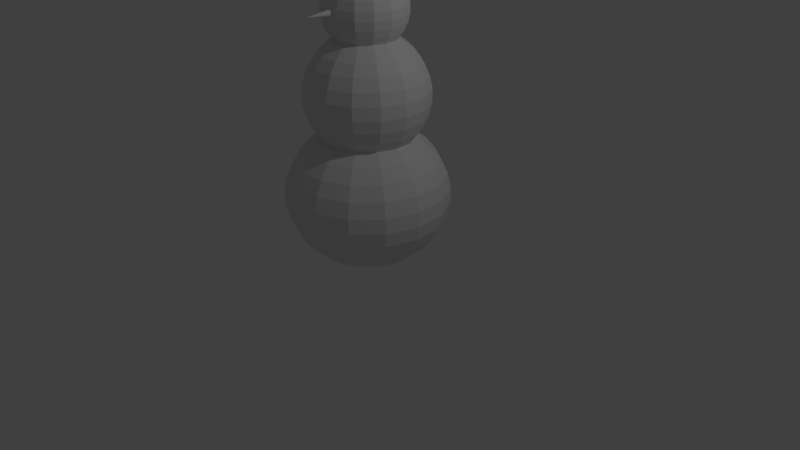 # Source: untitled.blend  (saved by Blender 2.79.0; exported with 4.5.12 LTS)
import bpy
from mathutils import Matrix  # noqa: F401  (used for matrix-valued properties, if any)

bpy.ops.wm.read_factory_settings(use_empty=True)
scene = bpy.context.scene
scene.name = 'Scene'

# ---- collections
col_collection_1 = bpy.data.collections.new('Collection 1'); scene.collection.children.link(col_collection_1)

# ---- world
world_world = bpy.data.worlds.new('World'); scene.world = world_world
world_world.color = (0.05088, 0.05088, 0.05088)
world_world.use_sun_shadow = False
world_world.sun_shadow_jitter_overblur = 0.0
world_world.cycles.sampling_method = 'MANUAL'

# ---- cameras
cam_camera = bpy.data.cameras.new('Camera')
cam_camera.clip_end = 100.0
cam_camera.lens = 35.0
cam_camera.sensor_width = 32.0
cam_camera.sensor_height = 18.0
cam_camera.ortho_scale = 7.314
cam_camera.dof.focus_distance = 0.0
cam_camera.dof.aperture_fstop = 128.0

# ---- lights
light_lamp = bpy.data.lights.new('Lamp', 'POINT')
light_lamp.transmission_factor = 0.0
light_lamp.cutoff_distance = 30.0
light_lamp.energy = 100.0
light_lamp.shadow_buffer_clip_start = 1.001
light_lamp.shadow_soft_size = 0.1
light_lamp.shadow_maximum_resolution = 0.006
light_lamp.use_absolute_resolution = True

# ---- meshes
me_circle_001 = bpy.data.meshes.new('Circle.001')
me_circle_001.from_pydata([(0.0, 1.0, 0.0), (-0.1951, 0.9808, 0.0), (-0.3827, 0.9239, 0.0), (-0.5556, 0.8315, 0.0), (-0.7071, 0.7071, 0.0), (-0.8315, 0.5556, 0.0), (-0.9239, 0.3827, 0.0), (-0.9808, 0.1951, 0.0), (-1.0, 7.55e-08, 0.0), (-0.9808, -0.1951, 0.0), (-0.9239, -0.3827, 0.0), (-0.8315, -0.5556, 0.0), (-0.7071, -0.7071, 0.0), (-0.5556, -0.8315, 0.0), (-0.3827, -0.9239, 0.0), (-0.1951, -0.9808, 0.0), (3.258e-07, -1.0, 0.0), (0.1951, -0.9808, 0.0), (0.3827, -0.9239, 0.0), (0.5556, -0.8315, 0.0), (0.7071, -0.7071, 0.0), (0.8315, -0.5556, 0.0), (0.9239, -0.3827, 0.0), (0.9808, -0.1951, 0.0), (1.0, 9.656e-07, 0.0), (0.9808, 0.1951, 0.0), (0.9239, 0.3827, 0.0), (0.8315, 0.5556, 0.0), (0.7071, 0.7071, 0.0), (0.5556, 0.8315, 0.0), (0.3827, 0.9239, 0.0), (0.1951, 0.9808, 0.0)], [(1, 0), (2, 1), (3, 2), (4, 3), (5, 4), (6, 5), (7, 6), (8, 7), (9, 8), (10, 9), (11, 10), (12, 11), (13, 12), (14, 13), (15, 14), (16, 15), (17, 16), (18, 17), (19, 18), (20, 19), (21, 20), (22, 21), (23, 22), (24, 23), (25, 24), (26, 25), (27, 26), (28, 27), (29, 28), (30, 29), (31, 30), (0, 31)], [])
me_circle_001.use_remesh_preserve_volume = False
me_circle_001.use_remesh_preserve_attributes = False
me_circle_001.use_mirror_vertex_groups = False
me_circle_001.update()
me_circle = bpy.data.meshes.new('Circle')
me_circle.from_pydata([(0.0, 1.0, 0.0), (-0.1951, 0.9808, 0.0), (-0.3827, 0.9239, 0.0), (-0.5556, 0.8315, 0.0), (-0.7071, 0.7071, 0.0), (-0.8315, 0.5556, 0.0), (-0.9239, 0.3827, 0.0), (-0.9808, 0.1951, 0.0), (-1.0, 7.55e-08, 0.0), (-0.9808, -0.1951, 0.0), (-0.9239, -0.3827, 0.0), (-0.8315, -0.5556, 0.0), (-0.7071, -0.7071, 0.0), (-0.5556, -0.8315, 0.0), (-0.3827, -0.9239, 0.0), (-0.1951, -0.9808, 0.0), (3.258e-07, -1.0, 0.0), (0.1951, -0.9808, 0.0), (0.3827, -0.9239, 0.0), (0.5556, -0.8315, 0.0), (0.7071, -0.7071, 0.0), (0.8315, -0.5556, 0.0), (0.9239, -0.3827, 0.0), (0.9808, -0.1951, 0.0), (1.0, 9.656e-07, 0.0), (0.9808, 0.1951, 0.0), (0.9239, 0.3827, 0.0), (0.8315, 0.5556, 0.0), (0.7071, 0.7071, 0.0), (0.5556, 0.8315, 0.0), (0.3827, 0.9239, 0.0), (0.1951, 0.9808, 0.0)], [(1, 0), (2, 1), (3, 2), (4, 3), (5, 4), (6, 5), (7, 6), (8, 7), (9, 8), (10, 9), (11, 10), (12, 11), (13, 12), (14, 13), (15, 14), (16, 15), (17, 16), (18, 17), (19, 18), (20, 19), (21, 20), (22, 21), (23, 22), (24, 23), (25, 24), (26, 25), (27, 26), (28, 27), (29, 28), (30, 29), (31, 30), (0, 31)], [])
me_circle.use_remesh_preserve_volume = False
me_circle.use_remesh_preserve_attributes = False
me_circle.use_mirror_vertex_groups = False
me_circle.update()
me_cone = bpy.data.meshes.new('Cone')
me_cone.from_pydata([(0.0, 1.0, -1.0), (0.0, 0.0, 1.0), (0.1951, 0.9808, -1.0), (0.3827, 0.9239, -1.0), (0.5556, 0.8315, -1.0), (0.7071, 0.7071, -1.0), (0.8315, 0.5556, -1.0), (0.9239, 0.3827, -1.0), (0.9808, 0.1951, -1.0), (1.0, 7.55e-08, -1.0), (0.9808, -0.1951, -1.0), (0.9239, -0.3827, -1.0), (0.8315, -0.5556, -1.0), (0.7071, -0.7071, -1.0), (0.5556, -0.8315, -1.0), (0.3827, -0.9239, -1.0), (0.1951, -0.9808, -1.0), (-3.258e-07, -1.0, -1.0), (-0.1951, -0.9808, -1.0), (-0.3827, -0.9239, -1.0), (-0.5556, -0.8315, -1.0), (-0.7071, -0.7071, -1.0), (-0.8315, -0.5556, -1.0), (-0.9239, -0.3827, -1.0), (-0.9808, -0.1951, -1.0), (-1.0, 9.656e-07, -1.0), (-0.9808, 0.1951, -1.0), (-0.9239, 0.3827, -1.0), (-0.8315, 0.5556, -1.0), (-0.7071, 0.7071, -1.0), (-0.5556, 0.8315, -1.0), (-0.3827, 0.9239, -1.0), (-0.1951, 0.9808, -1.0)], [], [(0, 1, 2), (2, 1, 3), (3, 1, 4), (4, 1, 5), (5, 1, 6), (6, 1, 7), (7, 1, 8), (8, 1, 9), (9, 1, 10), (10, 1, 11), (11, 1, 12), (12, 1, 13), (13, 1, 14), (14, 1, 15), (15, 1, 16), (16, 1, 17), (17, 1, 18), (18, 1, 19), (19, 1, 20), (20, 1, 21), (21, 1, 22), (22, 1, 23), (23, 1, 24), (24, 1, 25), (25, 1, 26), (26, 1, 27), (27, 1, 28), (28, 1, 29), (29, 1, 30), (30, 1, 31), (31, 1, 32), (32, 1, 0), (0, 2, 3, 4, 5, 6, 7, 8, 9, 10, 11, 12, 13, 14, 15, 16, 17, 18, 19, 20, 21, 22, 23, 24, 25, 26, 27, 28, 29, 30, 31, 32)])
me_cone.use_remesh_preserve_volume = False
me_cone.use_remesh_preserve_attributes = False
me_cone.use_mirror_vertex_groups = False
me_cone.update()
me_sphere_004 = bpy.data.meshes.new('Sphere.004')
me_sphere_004.from_pydata([(0.0, 0.2141, 1.007), (0.0, 0.9796, 0.3183), (0.0, 0.4189, -0.941), (0.0, -9.005e-08, -1.03), (0.0871, 0.1956, 1.007), (0.1704, 0.3827, 0.941), (0.2462, 0.5531, 0.8333), (0.3113, 0.6993, 0.6892), (0.3628, 0.8149, 0.515), (0.3984, 0.8949, 0.3183), (0.4166, 0.9358, 0.1077), (0.4166, 0.9358, -0.1077), (0.3984, 0.8949, -0.3183), (0.3628, 0.8149, -0.515), (0.3113, 0.6993, -0.6892), (0.2462, 0.5531, -0.8333), (0.1704, 0.3827, -0.941), (0.0871, 0.1956, -1.007), (0.1591, 0.1433, 1.007), (0.3113, 0.2803, 0.941), (0.4499, 0.4051, 0.8333), (0.5688, 0.5122, 0.6892), (0.6629, 0.5969, 0.515), (0.728, 0.6555, 0.3183), (0.7612, 0.6854, 0.1077), (0.7612, 0.6854, -0.1077), (0.728, 0.6555, -0.3183), (0.6629, 0.5969, -0.515), (0.5688, 0.5122, -0.6892), (0.4499, 0.4051, -0.8333), (0.3113, 0.2803, -0.941), (0.1591, 0.1433, -1.007), (0.2037, 0.06618, 1.007), (0.3984, 0.1295, 0.941), (0.5758, 0.1871, 0.8333), (0.728, 0.2365, 0.6892), (0.8483, 0.2756, 0.515), (0.9316, 0.3027, 0.3183), (0.9742, 0.3165, 0.1077), (0.9742, 0.3165, -0.1077), (0.9316, 0.3027, -0.3183), (0.8483, 0.2756, -0.515), (0.728, 0.2365, -0.6892), (0.5758, 0.1871, -0.8333), (0.3984, 0.1295, -0.941), (0.2037, 0.06618, -1.007), (0.213, -0.02238, 1.007), (0.4166, -0.04379, 0.941), (0.6021, -0.06328, 0.8333), (0.7612, -0.08001, 0.6892), (0.8871, -0.09324, 0.515), (0.9742, -0.1024, 0.3183), (1.019, -0.1071, 0.1077), (1.019, -0.1071, -0.1077), (0.9742, -0.1024, -0.3183), (0.8871, -0.09324, -0.515), (0.7612, -0.08001, -0.6892), (0.6021, -0.06328, -0.8333), (0.4166, -0.04379, -0.941), (0.213, -0.02238, -1.007), (0.1855, -0.1071, 1.007), (0.3628, -0.2095, 0.941), (0.5243, -0.3027, 0.8333), (0.6629, -0.3827, 0.6892), (0.7725, -0.446, 0.515), (0.8483, -0.4898, 0.3183), (0.8871, -0.5122, 0.1077), (0.8871, -0.5122, -0.1077), (0.8483, -0.4898, -0.3183), (0.7725, -0.446, -0.515), (0.6629, -0.3827, -0.6892), (0.5243, -0.3027, -0.8333), (0.3628, -0.2095, -0.941), (0.1855, -0.1071, -1.007), (0.1259, -0.1733, 1.007), (0.2462, -0.3389, 0.941), (0.3559, -0.4898, 0.8333), (0.4499, -0.6193, 0.6892), (0.5243, -0.7216, 0.515), (0.5758, -0.7925, 0.3183), (0.6021, -0.8287, 0.1077), (0.6021, -0.8287, -0.1077), (0.5758, -0.7925, -0.3183), (0.5243, -0.7216, -0.515), (0.4499, -0.6193, -0.6892), (0.3559, -0.4898, -0.8333), (0.2462, -0.3389, -0.941), (0.1259, -0.1733, -1.007), (0.04452, -0.2095, 1.007), (0.0871, -0.4098, 0.941), (0.1259, -0.5922, 0.8333), (0.1591, -0.7487, 0.6892), (0.1855, -0.8725, 0.515), (0.2037, -0.9582, 0.3183), (0.213, -1.002, 0.1077), (0.213, -1.002, -0.1077), (0.2037, -0.9582, -0.3183), (0.1855, -0.8725, -0.515), (0.1591, -0.7487, -0.6892), (0.1259, -0.5922, -0.8333), (0.0871, -0.4098, -0.941), (0.04452, -0.2095, -1.007), (-1.872e-08, -1.781e-07, 1.03), (-0.04452, -0.2095, 1.007), (-0.0871, -0.4098, 0.941), (-0.1259, -0.5922, 0.8333), (-0.1591, -0.7487, 0.6892), (-0.1855, -0.8725, 0.515), (-0.2037, -0.9582, 0.3183), (-0.213, -1.002, 0.1077), (-0.213, -1.002, -0.1077), (-0.2037, -0.9582, -0.3183), (-0.1855, -0.8725, -0.515), (-0.1591, -0.7487, -0.6892), (-0.1259, -0.5922, -0.8333), (-0.0871, -0.4098, -0.941), (-0.04452, -0.2095, -1.007), (-0.1259, -0.1733, 1.007), (-0.2462, -0.3389, 0.941), (-0.3559, -0.4898, 0.8333), (-0.4499, -0.6193, 0.6892), (-0.5243, -0.7216, 0.515), (-0.5758, -0.7925, 0.3183), (-0.6021, -0.8287, 0.1077), (-0.6021, -0.8287, -0.1077), (-0.5758, -0.7925, -0.3183), (-0.5243, -0.7216, -0.515), (-0.4499, -0.6193, -0.6892), (-0.3559, -0.4898, -0.8333), (-0.2462, -0.3389, -0.941), (-0.1259, -0.1733, -1.007), (-0.1855, -0.1071, 1.007), (-0.3628, -0.2095, 0.941), (-0.5243, -0.3027, 0.8333), (-0.6629, -0.3827, 0.6892), (-0.7725, -0.446, 0.515), (-0.8483, -0.4898, 0.3183), (-0.8871, -0.5122, 0.1077), (-0.8871, -0.5122, -0.1077), (-0.8483, -0.4898, -0.3183), (-0.7725, -0.446, -0.515), (-0.6629, -0.3827, -0.6892), (-0.5243, -0.3027, -0.8333), (-0.3628, -0.2095, -0.941), (-0.1855, -0.1071, -1.007), (-0.213, -0.02238, 1.007), (-0.4166, -0.04379, 0.941), (-0.6021, -0.06328, 0.8333), (-0.7612, -0.08001, 0.6892), (-0.8871, -0.09324, 0.515), (-0.9742, -0.1024, 0.3183), (-1.019, -0.1071, 0.1077), (-1.019, -0.1071, -0.1077), (-0.9742, -0.1024, -0.3183), (-0.8871, -0.09324, -0.515), (-0.7612, -0.08001, -0.6892), (-0.6021, -0.06328, -0.8333), (-0.4166, -0.04379, -0.941), (-0.213, -0.02238, -1.007), (-0.2037, 0.06618, 1.007), (-0.3984, 0.1295, 0.941), (-0.5758, 0.1871, 0.8333), (-0.728, 0.2365, 0.6892), (-0.8483, 0.2756, 0.515), (-0.9316, 0.3027, 0.3183), (-0.9742, 0.3165, 0.1077), (-0.9742, 0.3165, -0.1077), (-0.9316, 0.3027, -0.3183), (-0.8483, 0.2756, -0.515), (-0.728, 0.2365, -0.6892), (-0.5758, 0.1871, -0.8333), (-0.3984, 0.1295, -0.941), (-0.2037, 0.06618, -1.007), (-0.1591, 0.1433, 1.007), (-0.3113, 0.2803, 0.941), (-0.4499, 0.4051, 0.8333), (-0.5688, 0.5122, 0.6892), (-0.6629, 0.5969, 0.515), (-0.728, 0.6555, 0.3183), (-0.7612, 0.6854, 0.1077), (-0.7612, 0.6854, -0.1077), (-0.728, 0.6555, -0.3183), (-0.6629, 0.5969, -0.515), (-0.5688, 0.5122, -0.6892), (-0.4499, 0.4051, -0.8333), (-0.3113, 0.2803, -0.941), (-0.1591, 0.1433, -1.007), (-0.0871, 0.1956, 1.007), (-0.1704, 0.3827, 0.941), (-0.2462, 0.5531, 0.8333), (-0.3113, 0.6993, 0.6892), (-0.3628, 0.8149, 0.515), (-0.3984, 0.8949, 0.3183), (-0.4166, 0.9358, 0.1077), (-0.4166, 0.9358, -0.1077), (-0.3984, 0.8949, -0.3183), (-0.3628, 0.8149, -0.515), (-0.3113, 0.6993, -0.6892), (-0.2462, 0.5531, -0.8333), (-0.1704, 0.3827, -0.941), (-0.0871, 0.1956, -1.007), (3.662e-08, 0.4189, 0.941), (1.558e-07, 0.6054, 0.8333), (1.26e-07, 0.7654, 0.6892), (-2.298e-08, 0.892, 0.515), (1.558e-07, 1.024, 0.1077), (1.558e-07, 1.024, -0.1077), (9.623e-08, 0.9796, -0.3183), (6.643e-08, 0.892, -0.515), (1.26e-07, 0.7654, -0.6892), (-8.079e-09, 0.6054, -0.8333), (5.153e-08, 0.2141, -1.007)], [], [(2, 210, 15, 16), (1, 204, 8, 9), (211, 2, 16, 17), (205, 1, 9, 10), (3, 211, 17), (206, 205, 10, 11), (0, 102, 4), (207, 206, 11, 12), (201, 0, 4, 5), (208, 207, 12, 13), (202, 201, 5, 6), (209, 208, 13, 14), (203, 202, 6, 7), (210, 209, 14, 15), (204, 203, 7, 8), (16, 15, 29, 30), (9, 8, 22, 23), (17, 16, 30, 31), (10, 9, 23, 24), (3, 17, 31), (11, 10, 24, 25), (4, 102, 18), (12, 11, 25, 26), (5, 4, 18, 19), (13, 12, 26, 27), (6, 5, 19, 20), (14, 13, 27, 28), (7, 6, 20, 21), (15, 14, 28, 29), (8, 7, 21, 22), (21, 20, 34, 35), (29, 28, 42, 43), (22, 21, 35, 36), (30, 29, 43, 44), (23, 22, 36, 37), (31, 30, 44, 45), (24, 23, 37, 38), (3, 31, 45), (25, 24, 38, 39), (18, 102, 32), (26, 25, 39, 40), (19, 18, 32, 33), (27, 26, 40, 41), (20, 19, 33, 34), (28, 27, 41, 42), (41, 40, 54, 55), (34, 33, 47, 48), (42, 41, 55, 56), (35, 34, 48, 49), (43, 42, 56, 57), (36, 35, 49, 50), (44, 43, 57, 58), (37, 36, 50, 51), (45, 44, 58, 59), (38, 37, 51, 52), (3, 45, 59), (39, 38, 52, 53), (32, 102, 46), (40, 39, 53, 54), (33, 32, 46, 47), (54, 53, 67, 68), (47, 46, 60, 61), (55, 54, 68, 69), (48, 47, 61, 62), (56, 55, 69, 70), (49, 48, 62, 63), (57, 56, 70, 71), (50, 49, 63, 64), (58, 57, 71, 72), (51, 50, 64, 65), (59, 58, 72, 73), (52, 51, 65, 66), (3, 59, 73), (53, 52, 66, 67), (46, 102, 60), (3, 73, 87), (67, 66, 80, 81), (60, 102, 74), (68, 67, 81, 82), (61, 60, 74, 75), (69, 68, 82, 83), (62, 61, 75, 76), (70, 69, 83, 84), (63, 62, 76, 77), (71, 70, 84, 85), (64, 63, 77, 78), (72, 71, 85, 86), (65, 64, 78, 79), (73, 72, 86, 87), (66, 65, 79, 80), (79, 78, 92, 93), (87, 86, 100, 101), (80, 79, 93, 94), (3, 87, 101), (81, 80, 94, 95), (74, 102, 88), (82, 81, 95, 96), (75, 74, 88, 89), (83, 82, 96, 97), (76, 75, 89, 90), (84, 83, 97, 98), (77, 76, 90, 91), (85, 84, 98, 99), (78, 77, 91, 92), (86, 85, 99, 100), (99, 98, 113, 114), (92, 91, 106, 107), (100, 99, 114, 115), (93, 92, 107, 108), (101, 100, 115, 116), (94, 93, 108, 109), (3, 101, 116), (95, 94, 109, 110), (88, 102, 103), (96, 95, 110, 111), (89, 88, 103, 104), (97, 96, 111, 112), (90, 89, 104, 105), (98, 97, 112, 113), (91, 90, 105, 106), (105, 104, 118, 119), (113, 112, 126, 127), (106, 105, 119, 120), (114, 113, 127, 128), (107, 106, 120, 121), (115, 114, 128, 129), (108, 107, 121, 122), (116, 115, 129, 130), (109, 108, 122, 123), (3, 116, 130), (110, 109, 123, 124), (103, 102, 117), (111, 110, 124, 125), (104, 103, 117, 118), (112, 111, 125, 126), (125, 124, 138, 139), (118, 117, 131, 132), (126, 125, 139, 140), (119, 118, 132, 133), (127, 126, 140, 141), (120, 119, 133, 134), (128, 127, 141, 142), (121, 120, 134, 135), (129, 128, 142, 143), (122, 121, 135, 136), (130, 129, 143, 144), (123, 122, 136, 137), (3, 130, 144), (124, 123, 137, 138), (117, 102, 131), (3, 144, 158), (138, 137, 151, 152), (131, 102, 145), (139, 138, 152, 153), (132, 131, 145, 146), (140, 139, 153, 154), (133, 132, 146, 147), (141, 140, 154, 155), (134, 133, 147, 148), (142, 141, 155, 156), (135, 134, 148, 149), (143, 142, 156, 157), (136, 135, 149, 150), (144, 143, 157, 158), (137, 136, 150, 151), (158, 157, 171, 172), (151, 150, 164, 165), (3, 158, 172), (152, 151, 165, 166), (145, 102, 159), (153, 152, 166, 167), (146, 145, 159, 160), (154, 153, 167, 168), (147, 146, 160, 161), (155, 154, 168, 169), (148, 147, 161, 162), (156, 155, 169, 170), (149, 148, 162, 163), (157, 156, 170, 171), (150, 149, 163, 164), (163, 162, 176, 177), (171, 170, 184, 185), (164, 163, 177, 178), (172, 171, 185, 186), (165, 164, 178, 179), (3, 172, 186), (166, 165, 179, 180), (159, 102, 173), (167, 166, 180, 181), (160, 159, 173, 174), (168, 167, 181, 182), (161, 160, 174, 175), (169, 168, 182, 183), (162, 161, 175, 176), (170, 169, 183, 184), (183, 182, 196, 197), (176, 175, 189, 190), (184, 183, 197, 198), (177, 176, 190, 191), (185, 184, 198, 199), (178, 177, 191, 192), (186, 185, 199, 200), (179, 178, 192, 193), (3, 186, 200), (180, 179, 193, 194), (173, 102, 187), (181, 180, 194, 195), (174, 173, 187, 188), (182, 181, 195, 196), (175, 174, 188, 189), (188, 187, 0, 201), (196, 195, 207, 208), (189, 188, 201, 202), (197, 196, 208, 209), (190, 189, 202, 203), (198, 197, 209, 210), (191, 190, 203, 204), (199, 198, 210, 2), (192, 191, 204, 1), (200, 199, 2, 211), (193, 192, 1, 205), (3, 200, 211), (194, 193, 205, 206), (187, 102, 0), (195, 194, 206, 207)])
me_sphere_004.use_remesh_preserve_volume = False
me_sphere_004.use_remesh_preserve_attributes = False
me_sphere_004.use_mirror_vertex_groups = False
me_sphere_004.update()
me_sphere_002 = bpy.data.meshes.new('Sphere.002')
me_sphere_002.from_pydata([(0.0, 0.2141, 1.007), (0.0, 0.9796, 0.3183), (0.0, 0.4189, -0.941), (0.0, -9.005e-08, -1.03), (0.0871, 0.1956, 1.007), (0.1704, 0.3827, 0.941), (0.2462, 0.5531, 0.8333), (0.3113, 0.6993, 0.6892), (0.3628, 0.8149, 0.515), (0.3984, 0.8949, 0.3183), (0.4166, 0.9358, 0.1077), (0.4166, 0.9358, -0.1077), (0.3984, 0.8949, -0.3183), (0.3628, 0.8149, -0.515), (0.3113, 0.6993, -0.6892), (0.2462, 0.5531, -0.8333), (0.1704, 0.3827, -0.941), (0.0871, 0.1956, -1.007), (0.1591, 0.1433, 1.007), (0.3113, 0.2803, 0.941), (0.4499, 0.4051, 0.8333), (0.5688, 0.5122, 0.6892), (0.6629, 0.5969, 0.515), (0.728, 0.6555, 0.3183), (0.7612, 0.6854, 0.1077), (0.7612, 0.6854, -0.1077), (0.728, 0.6555, -0.3183), (0.6629, 0.5969, -0.515), (0.5688, 0.5122, -0.6892), (0.4499, 0.4051, -0.8333), (0.3113, 0.2803, -0.941), (0.1591, 0.1433, -1.007), (0.2037, 0.06618, 1.007), (0.3984, 0.1295, 0.941), (0.5758, 0.1871, 0.8333), (0.728, 0.2365, 0.6892), (0.8483, 0.2756, 0.515), (0.9316, 0.3027, 0.3183), (0.9742, 0.3165, 0.1077), (0.9742, 0.3165, -0.1077), (0.9316, 0.3027, -0.3183), (0.8483, 0.2756, -0.515), (0.728, 0.2365, -0.6892), (0.5758, 0.1871, -0.8333), (0.3984, 0.1295, -0.941), (0.2037, 0.06618, -1.007), (0.213, -0.02238, 1.007), (0.4166, -0.04379, 0.941), (0.6021, -0.06328, 0.8333), (0.7612, -0.08001, 0.6892), (0.8871, -0.09324, 0.515), (0.9742, -0.1024, 0.3183), (1.019, -0.1071, 0.1077), (1.019, -0.1071, -0.1077), (0.9742, -0.1024, -0.3183), (0.8871, -0.09324, -0.515), (0.7612, -0.08001, -0.6892), (0.6021, -0.06328, -0.8333), (0.4166, -0.04379, -0.941), (0.213, -0.02238, -1.007), (0.1855, -0.1071, 1.007), (0.3628, -0.2095, 0.941), (0.5243, -0.3027, 0.8333), (0.6629, -0.3827, 0.6892), (0.7725, -0.446, 0.515), (0.8483, -0.4898, 0.3183), (0.8871, -0.5122, 0.1077), (0.8871, -0.5122, -0.1077), (0.8483, -0.4898, -0.3183), (0.7725, -0.446, -0.515), (0.6629, -0.3827, -0.6892), (0.5243, -0.3027, -0.8333), (0.3628, -0.2095, -0.941), (0.1855, -0.1071, -1.007), (0.1259, -0.1733, 1.007), (0.2462, -0.3389, 0.941), (0.3559, -0.4898, 0.8333), (0.4499, -0.6193, 0.6892), (0.5243, -0.7216, 0.515), (0.5758, -0.7925, 0.3183), (0.6021, -0.8287, 0.1077), (0.6021, -0.8287, -0.1077), (0.5758, -0.7925, -0.3183), (0.5243, -0.7216, -0.515), (0.4499, -0.6193, -0.6892), (0.3559, -0.4898, -0.8333), (0.2462, -0.3389, -0.941), (0.1259, -0.1733, -1.007), (0.04452, -0.2095, 1.007), (0.0871, -0.4098, 0.941), (0.1259, -0.5922, 0.8333), (0.1591, -0.7487, 0.6892), (0.1855, -0.8725, 0.515), (0.2037, -0.9582, 0.3183), (0.213, -1.002, 0.1077), (0.213, -1.002, -0.1077), (0.2037, -0.9582, -0.3183), (0.1855, -0.8725, -0.515), (0.1591, -0.7487, -0.6892), (0.1259, -0.5922, -0.8333), (0.0871, -0.4098, -0.941), (0.04452, -0.2095, -1.007), (-1.872e-08, -1.781e-07, 1.03), (-0.04452, -0.2095, 1.007), (-0.0871, -0.4098, 0.941), (-0.1259, -0.5922, 0.8333), (-0.1591, -0.7487, 0.6892), (-0.1855, -0.8725, 0.515), (-0.2037, -0.9582, 0.3183), (-0.213, -1.002, 0.1077), (-0.213, -1.002, -0.1077), (-0.2037, -0.9582, -0.3183), (-0.1855, -0.8725, -0.515), (-0.1591, -0.7487, -0.6892), (-0.1259, -0.5922, -0.8333), (-0.0871, -0.4098, -0.941), (-0.04452, -0.2095, -1.007), (-0.1259, -0.1733, 1.007), (-0.2462, -0.3389, 0.941), (-0.3559, -0.4898, 0.8333), (-0.4499, -0.6193, 0.6892), (-0.5243, -0.7216, 0.515), (-0.5758, -0.7925, 0.3183), (-0.6021, -0.8287, 0.1077), (-0.6021, -0.8287, -0.1077), (-0.5758, -0.7925, -0.3183), (-0.5243, -0.7216, -0.515), (-0.4499, -0.6193, -0.6892), (-0.3559, -0.4898, -0.8333), (-0.2462, -0.3389, -0.941), (-0.1259, -0.1733, -1.007), (-0.1855, -0.1071, 1.007), (-0.3628, -0.2095, 0.941), (-0.5243, -0.3027, 0.8333), (-0.6629, -0.3827, 0.6892), (-0.7725, -0.446, 0.515), (-0.8483, -0.4898, 0.3183), (-0.8871, -0.5122, 0.1077), (-0.8871, -0.5122, -0.1077), (-0.8483, -0.4898, -0.3183), (-0.7725, -0.446, -0.515), (-0.6629, -0.3827, -0.6892), (-0.5243, -0.3027, -0.8333), (-0.3628, -0.2095, -0.941), (-0.1855, -0.1071, -1.007), (-0.213, -0.02238, 1.007), (-0.4166, -0.04379, 0.941), (-0.6021, -0.06328, 0.8333), (-0.7612, -0.08001, 0.6892), (-0.8871, -0.09324, 0.515), (-0.9742, -0.1024, 0.3183), (-1.019, -0.1071, 0.1077), (-1.019, -0.1071, -0.1077), (-0.9742, -0.1024, -0.3183), (-0.8871, -0.09324, -0.515), (-0.7612, -0.08001, -0.6892), (-0.6021, -0.06328, -0.8333), (-0.4166, -0.04379, -0.941), (-0.213, -0.02238, -1.007), (-0.2037, 0.06618, 1.007), (-0.3984, 0.1295, 0.941), (-0.5758, 0.1871, 0.8333), (-0.728, 0.2365, 0.6892), (-0.8483, 0.2756, 0.515), (-0.9316, 0.3027, 0.3183), (-0.9742, 0.3165, 0.1077), (-0.9742, 0.3165, -0.1077), (-0.9316, 0.3027, -0.3183), (-0.8483, 0.2756, -0.515), (-0.728, 0.2365, -0.6892), (-0.5758, 0.1871, -0.8333), (-0.3984, 0.1295, -0.941), (-0.2037, 0.06618, -1.007), (-0.1591, 0.1433, 1.007), (-0.3113, 0.2803, 0.941), (-0.4499, 0.4051, 0.8333), (-0.5688, 0.5122, 0.6892), (-0.6629, 0.5969, 0.515), (-0.728, 0.6555, 0.3183), (-0.7612, 0.6854, 0.1077), (-0.7612, 0.6854, -0.1077), (-0.728, 0.6555, -0.3183), (-0.6629, 0.5969, -0.515), (-0.5688, 0.5122, -0.6892), (-0.4499, 0.4051, -0.8333), (-0.3113, 0.2803, -0.941), (-0.1591, 0.1433, -1.007), (-0.0871, 0.1956, 1.007), (-0.1704, 0.3827, 0.941), (-0.2462, 0.5531, 0.8333), (-0.3113, 0.6993, 0.6892), (-0.3628, 0.8149, 0.515), (-0.3984, 0.8949, 0.3183), (-0.4166, 0.9358, 0.1077), (-0.4166, 0.9358, -0.1077), (-0.3984, 0.8949, -0.3183), (-0.3628, 0.8149, -0.515), (-0.3113, 0.6993, -0.6892), (-0.2462, 0.5531, -0.8333), (-0.1704, 0.3827, -0.941), (-0.0871, 0.1956, -1.007), (3.662e-08, 0.4189, 0.941), (1.558e-07, 0.6054, 0.8333), (1.26e-07, 0.7654, 0.6892), (-2.298e-08, 0.892, 0.515), (1.558e-07, 1.024, 0.1077), (1.558e-07, 1.024, -0.1077), (9.623e-08, 0.9796, -0.3183), (6.643e-08, 0.892, -0.515), (1.26e-07, 0.7654, -0.6892), (-8.079e-09, 0.6054, -0.8333), (5.153e-08, 0.2141, -1.007)], [], [(2, 210, 15, 16), (1, 204, 8, 9), (211, 2, 16, 17), (205, 1, 9, 10), (3, 211, 17), (206, 205, 10, 11), (0, 102, 4), (207, 206, 11, 12), (201, 0, 4, 5), (208, 207, 12, 13), (202, 201, 5, 6), (209, 208, 13, 14), (203, 202, 6, 7), (210, 209, 14, 15), (204, 203, 7, 8), (16, 15, 29, 30), (9, 8, 22, 23), (17, 16, 30, 31), (10, 9, 23, 24), (3, 17, 31), (11, 10, 24, 25), (4, 102, 18), (12, 11, 25, 26), (5, 4, 18, 19), (13, 12, 26, 27), (6, 5, 19, 20), (14, 13, 27, 28), (7, 6, 20, 21), (15, 14, 28, 29), (8, 7, 21, 22), (21, 20, 34, 35), (29, 28, 42, 43), (22, 21, 35, 36), (30, 29, 43, 44), (23, 22, 36, 37), (31, 30, 44, 45), (24, 23, 37, 38), (3, 31, 45), (25, 24, 38, 39), (18, 102, 32), (26, 25, 39, 40), (19, 18, 32, 33), (27, 26, 40, 41), (20, 19, 33, 34), (28, 27, 41, 42), (41, 40, 54, 55), (34, 33, 47, 48), (42, 41, 55, 56), (35, 34, 48, 49), (43, 42, 56, 57), (36, 35, 49, 50), (44, 43, 57, 58), (37, 36, 50, 51), (45, 44, 58, 59), (38, 37, 51, 52), (3, 45, 59), (39, 38, 52, 53), (32, 102, 46), (40, 39, 53, 54), (33, 32, 46, 47), (54, 53, 67, 68), (47, 46, 60, 61), (55, 54, 68, 69), (48, 47, 61, 62), (56, 55, 69, 70), (49, 48, 62, 63), (57, 56, 70, 71), (50, 49, 63, 64), (58, 57, 71, 72), (51, 50, 64, 65), (59, 58, 72, 73), (52, 51, 65, 66), (3, 59, 73), (53, 52, 66, 67), (46, 102, 60), (3, 73, 87), (67, 66, 80, 81), (60, 102, 74), (68, 67, 81, 82), (61, 60, 74, 75), (69, 68, 82, 83), (62, 61, 75, 76), (70, 69, 83, 84), (63, 62, 76, 77), (71, 70, 84, 85), (64, 63, 77, 78), (72, 71, 85, 86), (65, 64, 78, 79), (73, 72, 86, 87), (66, 65, 79, 80), (79, 78, 92, 93), (87, 86, 100, 101), (80, 79, 93, 94), (3, 87, 101), (81, 80, 94, 95), (74, 102, 88), (82, 81, 95, 96), (75, 74, 88, 89), (83, 82, 96, 97), (76, 75, 89, 90), (84, 83, 97, 98), (77, 76, 90, 91), (85, 84, 98, 99), (78, 77, 91, 92), (86, 85, 99, 100), (99, 98, 113, 114), (92, 91, 106, 107), (100, 99, 114, 115), (93, 92, 107, 108), (101, 100, 115, 116), (94, 93, 108, 109), (3, 101, 116), (95, 94, 109, 110), (88, 102, 103), (96, 95, 110, 111), (89, 88, 103, 104), (97, 96, 111, 112), (90, 89, 104, 105), (98, 97, 112, 113), (91, 90, 105, 106), (105, 104, 118, 119), (113, 112, 126, 127), (106, 105, 119, 120), (114, 113, 127, 128), (107, 106, 120, 121), (115, 114, 128, 129), (108, 107, 121, 122), (116, 115, 129, 130), (109, 108, 122, 123), (3, 116, 130), (110, 109, 123, 124), (103, 102, 117), (111, 110, 124, 125), (104, 103, 117, 118), (112, 111, 125, 126), (125, 124, 138, 139), (118, 117, 131, 132), (126, 125, 139, 140), (119, 118, 132, 133), (127, 126, 140, 141), (120, 119, 133, 134), (128, 127, 141, 142), (121, 120, 134, 135), (129, 128, 142, 143), (122, 121, 135, 136), (130, 129, 143, 144), (123, 122, 136, 137), (3, 130, 144), (124, 123, 137, 138), (117, 102, 131), (3, 144, 158), (138, 137, 151, 152), (131, 102, 145), (139, 138, 152, 153), (132, 131, 145, 146), (140, 139, 153, 154), (133, 132, 146, 147), (141, 140, 154, 155), (134, 133, 147, 148), (142, 141, 155, 156), (135, 134, 148, 149), (143, 142, 156, 157), (136, 135, 149, 150), (144, 143, 157, 158), (137, 136, 150, 151), (158, 157, 171, 172), (151, 150, 164, 165), (3, 158, 172), (152, 151, 165, 166), (145, 102, 159), (153, 152, 166, 167), (146, 145, 159, 160), (154, 153, 167, 168), (147, 146, 160, 161), (155, 154, 168, 169), (148, 147, 161, 162), (156, 155, 169, 170), (149, 148, 162, 163), (157, 156, 170, 171), (150, 149, 163, 164), (163, 162, 176, 177), (171, 170, 184, 185), (164, 163, 177, 178), (172, 171, 185, 186), (165, 164, 178, 179), (3, 172, 186), (166, 165, 179, 180), (159, 102, 173), (167, 166, 180, 181), (160, 159, 173, 174), (168, 167, 181, 182), (161, 160, 174, 175), (169, 168, 182, 183), (162, 161, 175, 176), (170, 169, 183, 184), (183, 182, 196, 197), (176, 175, 189, 190), (184, 183, 197, 198), (177, 176, 190, 191), (185, 184, 198, 199), (178, 177, 191, 192), (186, 185, 199, 200), (179, 178, 192, 193), (3, 186, 200), (180, 179, 193, 194), (173, 102, 187), (181, 180, 194, 195), (174, 173, 187, 188), (182, 181, 195, 196), (175, 174, 188, 189), (188, 187, 0, 201), (196, 195, 207, 208), (189, 188, 201, 202), (197, 196, 208, 209), (190, 189, 202, 203), (198, 197, 209, 210), (191, 190, 203, 204), (199, 198, 210, 2), (192, 191, 204, 1), (200, 199, 2, 211), (193, 192, 1, 205), (3, 200, 211), (194, 193, 205, 206), (187, 102, 0), (195, 194, 206, 207)])
me_sphere_002.use_remesh_preserve_volume = False
me_sphere_002.use_remesh_preserve_attributes = False
me_sphere_002.use_mirror_vertex_groups = False
me_sphere_002.update()
me_sphere = bpy.data.meshes.new('Sphere')
me_sphere.from_pydata([(0.0, 0.2141, 1.007), (0.0, 0.9796, 0.3183), (0.0, 0.4189, -0.941), (0.0, -9.005e-08, -1.03), (0.0871, 0.1956, 1.007), (0.1704, 0.3827, 0.941), (0.2462, 0.5531, 0.8333), (0.3113, 0.6993, 0.6892), (0.3628, 0.8149, 0.515), (0.3984, 0.8949, 0.3183), (0.4166, 0.9358, 0.1077), (0.4166, 0.9358, -0.1077), (0.3984, 0.8949, -0.3183), (0.3628, 0.8149, -0.515), (0.3113, 0.6993, -0.6892), (0.2462, 0.5531, -0.8333), (0.1704, 0.3827, -0.941), (0.0871, 0.1956, -1.007), (0.1591, 0.1433, 1.007), (0.3113, 0.2803, 0.941), (0.4499, 0.4051, 0.8333), (0.5688, 0.5122, 0.6892), (0.6629, 0.5969, 0.515), (0.728, 0.6555, 0.3183), (0.7612, 0.6854, 0.1077), (0.7612, 0.6854, -0.1077), (0.728, 0.6555, -0.3183), (0.6629, 0.5969, -0.515), (0.5688, 0.5122, -0.6892), (0.4499, 0.4051, -0.8333), (0.3113, 0.2803, -0.941), (0.1591, 0.1433, -1.007), (0.2037, 0.06618, 1.007), (0.3984, 0.1295, 0.941), (0.5758, 0.1871, 0.8333), (0.728, 0.2365, 0.6892), (0.8483, 0.2756, 0.515), (0.9316, 0.3027, 0.3183), (0.9742, 0.3165, 0.1077), (0.9742, 0.3165, -0.1077), (0.9316, 0.3027, -0.3183), (0.8483, 0.2756, -0.515), (0.728, 0.2365, -0.6892), (0.5758, 0.1871, -0.8333), (0.3984, 0.1295, -0.941), (0.2037, 0.06618, -1.007), (0.213, -0.02238, 1.007), (0.4166, -0.04379, 0.941), (0.6021, -0.06328, 0.8333), (0.7612, -0.08001, 0.6892), (0.8871, -0.09324, 0.515), (0.9742, -0.1024, 0.3183), (1.019, -0.1071, 0.1077), (1.019, -0.1071, -0.1077), (0.9742, -0.1024, -0.3183), (0.8871, -0.09324, -0.515), (0.7612, -0.08001, -0.6892), (0.6021, -0.06328, -0.8333), (0.4166, -0.04379, -0.941), (0.213, -0.02238, -1.007), (0.1855, -0.1071, 1.007), (0.3628, -0.2095, 0.941), (0.5243, -0.3027, 0.8333), (0.6629, -0.3827, 0.6892), (0.7725, -0.446, 0.515), (0.8483, -0.4898, 0.3183), (0.8871, -0.5122, 0.1077), (0.8871, -0.5122, -0.1077), (0.8483, -0.4898, -0.3183), (0.7725, -0.446, -0.515), (0.6629, -0.3827, -0.6892), (0.5243, -0.3027, -0.8333), (0.3628, -0.2095, -0.941), (0.1855, -0.1071, -1.007), (0.1259, -0.1733, 1.007), (0.2462, -0.3389, 0.941), (0.3559, -0.4898, 0.8333), (0.4499, -0.6193, 0.6892), (0.5243, -0.7216, 0.515), (0.5758, -0.7925, 0.3183), (0.6021, -0.8287, 0.1077), (0.6021, -0.8287, -0.1077), (0.5758, -0.7925, -0.3183), (0.5243, -0.7216, -0.515), (0.4499, -0.6193, -0.6892), (0.3559, -0.4898, -0.8333), (0.2462, -0.3389, -0.941), (0.1259, -0.1733, -1.007), (0.04452, -0.2095, 1.007), (0.0871, -0.4098, 0.941), (0.1259, -0.5922, 0.8333), (0.1591, -0.7487, 0.6892), (0.1855, -0.8725, 0.515), (0.2037, -0.9582, 0.3183), (0.213, -1.002, 0.1077), (0.213, -1.002, -0.1077), (0.2037, -0.9582, -0.3183), (0.1855, -0.8725, -0.515), (0.1591, -0.7487, -0.6892), (0.1259, -0.5922, -0.8333), (0.0871, -0.4098, -0.941), (0.04452, -0.2095, -1.007), (-1.872e-08, -1.781e-07, 1.03), (-0.04452, -0.2095, 1.007), (-0.0871, -0.4098, 0.941), (-0.1259, -0.5922, 0.8333), (-0.1591, -0.7487, 0.6892), (-0.1855, -0.8725, 0.515), (-0.2037, -0.9582, 0.3183), (-0.213, -1.002, 0.1077), (-0.213, -1.002, -0.1077), (-0.2037, -0.9582, -0.3183), (-0.1855, -0.8725, -0.515), (-0.1591, -0.7487, -0.6892), (-0.1259, -0.5922, -0.8333), (-0.0871, -0.4098, -0.941), (-0.04452, -0.2095, -1.007), (-0.1259, -0.1733, 1.007), (-0.2462, -0.3389, 0.941), (-0.3559, -0.4898, 0.8333), (-0.4499, -0.6193, 0.6892), (-0.5243, -0.7216, 0.515), (-0.5758, -0.7925, 0.3183), (-0.6021, -0.8287, 0.1077), (-0.6021, -0.8287, -0.1077), (-0.5758, -0.7925, -0.3183), (-0.5243, -0.7216, -0.515), (-0.4499, -0.6193, -0.6892), (-0.3559, -0.4898, -0.8333), (-0.2462, -0.3389, -0.941), (-0.1259, -0.1733, -1.007), (-0.1855, -0.1071, 1.007), (-0.3628, -0.2095, 0.941), (-0.5243, -0.3027, 0.8333), (-0.6629, -0.3827, 0.6892), (-0.7725, -0.446, 0.515), (-0.8483, -0.4898, 0.3183), (-0.8871, -0.5122, 0.1077), (-0.8871, -0.5122, -0.1077), (-0.8483, -0.4898, -0.3183), (-0.7725, -0.446, -0.515), (-0.6629, -0.3827, -0.6892), (-0.5243, -0.3027, -0.8333), (-0.3628, -0.2095, -0.941), (-0.1855, -0.1071, -1.007), (-0.213, -0.02238, 1.007), (-0.4166, -0.04379, 0.941), (-0.6021, -0.06328, 0.8333), (-0.7612, -0.08001, 0.6892), (-0.8871, -0.09324, 0.515), (-0.9742, -0.1024, 0.3183), (-1.019, -0.1071, 0.1077), (-1.019, -0.1071, -0.1077), (-0.9742, -0.1024, -0.3183), (-0.8871, -0.09324, -0.515), (-0.7612, -0.08001, -0.6892), (-0.6021, -0.06328, -0.8333), (-0.4166, -0.04379, -0.941), (-0.213, -0.02238, -1.007), (-0.2037, 0.06618, 1.007), (-0.3984, 0.1295, 0.941), (-0.5758, 0.1871, 0.8333), (-0.728, 0.2365, 0.6892), (-0.8483, 0.2756, 0.515), (-0.9316, 0.3027, 0.3183), (-0.9742, 0.3165, 0.1077), (-0.9742, 0.3165, -0.1077), (-0.9316, 0.3027, -0.3183), (-0.8483, 0.2756, -0.515), (-0.728, 0.2365, -0.6892), (-0.5758, 0.1871, -0.8333), (-0.3984, 0.1295, -0.941), (-0.2037, 0.06618, -1.007), (-0.1591, 0.1433, 1.007), (-0.3113, 0.2803, 0.941), (-0.4499, 0.4051, 0.8333), (-0.5688, 0.5122, 0.6892), (-0.6629, 0.5969, 0.515), (-0.728, 0.6555, 0.3183), (-0.7612, 0.6854, 0.1077), (-0.7612, 0.6854, -0.1077), (-0.728, 0.6555, -0.3183), (-0.6629, 0.5969, -0.515), (-0.5688, 0.5122, -0.6892), (-0.4499, 0.4051, -0.8333), (-0.3113, 0.2803, -0.941), (-0.1591, 0.1433, -1.007), (-0.0871, 0.1956, 1.007), (-0.1704, 0.3827, 0.941), (-0.2462, 0.5531, 0.8333), (-0.3113, 0.6993, 0.6892), (-0.3628, 0.8149, 0.515), (-0.3984, 0.8949, 0.3183), (-0.4166, 0.9358, 0.1077), (-0.4166, 0.9358, -0.1077), (-0.3984, 0.8949, -0.3183), (-0.3628, 0.8149, -0.515), (-0.3113, 0.6993, -0.6892), (-0.2462, 0.5531, -0.8333), (-0.1704, 0.3827, -0.941), (-0.0871, 0.1956, -1.007), (3.662e-08, 0.4189, 0.941), (1.558e-07, 0.6054, 0.8333), (1.26e-07, 0.7654, 0.6892), (-2.298e-08, 0.892, 0.515), (1.558e-07, 1.024, 0.1077), (1.558e-07, 1.024, -0.1077), (9.623e-08, 0.9796, -0.3183), (6.643e-08, 0.892, -0.515), (1.26e-07, 0.7654, -0.6892), (-8.079e-09, 0.6054, -0.8333), (5.153e-08, 0.2141, -1.007)], [], [(2, 210, 15, 16), (1, 204, 8, 9), (211, 2, 16, 17), (205, 1, 9, 10), (3, 211, 17), (206, 205, 10, 11), (0, 102, 4), (207, 206, 11, 12), (201, 0, 4, 5), (208, 207, 12, 13), (202, 201, 5, 6), (209, 208, 13, 14), (203, 202, 6, 7), (210, 209, 14, 15), (204, 203, 7, 8), (16, 15, 29, 30), (9, 8, 22, 23), (17, 16, 30, 31), (10, 9, 23, 24), (3, 17, 31), (11, 10, 24, 25), (4, 102, 18), (12, 11, 25, 26), (5, 4, 18, 19), (13, 12, 26, 27), (6, 5, 19, 20), (14, 13, 27, 28), (7, 6, 20, 21), (15, 14, 28, 29), (8, 7, 21, 22), (21, 20, 34, 35), (29, 28, 42, 43), (22, 21, 35, 36), (30, 29, 43, 44), (23, 22, 36, 37), (31, 30, 44, 45), (24, 23, 37, 38), (3, 31, 45), (25, 24, 38, 39), (18, 102, 32), (26, 25, 39, 40), (19, 18, 32, 33), (27, 26, 40, 41), (20, 19, 33, 34), (28, 27, 41, 42), (41, 40, 54, 55), (34, 33, 47, 48), (42, 41, 55, 56), (35, 34, 48, 49), (43, 42, 56, 57), (36, 35, 49, 50), (44, 43, 57, 58), (37, 36, 50, 51), (45, 44, 58, 59), (38, 37, 51, 52), (3, 45, 59), (39, 38, 52, 53), (32, 102, 46), (40, 39, 53, 54), (33, 32, 46, 47), (54, 53, 67, 68), (47, 46, 60, 61), (55, 54, 68, 69), (48, 47, 61, 62), (56, 55, 69, 70), (49, 48, 62, 63), (57, 56, 70, 71), (50, 49, 63, 64), (58, 57, 71, 72), (51, 50, 64, 65), (59, 58, 72, 73), (52, 51, 65, 66), (3, 59, 73), (53, 52, 66, 67), (46, 102, 60), (3, 73, 87), (67, 66, 80, 81), (60, 102, 74), (68, 67, 81, 82), (61, 60, 74, 75), (69, 68, 82, 83), (62, 61, 75, 76), (70, 69, 83, 84), (63, 62, 76, 77), (71, 70, 84, 85), (64, 63, 77, 78), (72, 71, 85, 86), (65, 64, 78, 79), (73, 72, 86, 87), (66, 65, 79, 80), (79, 78, 92, 93), (87, 86, 100, 101), (80, 79, 93, 94), (3, 87, 101), (81, 80, 94, 95), (74, 102, 88), (82, 81, 95, 96), (75, 74, 88, 89), (83, 82, 96, 97), (76, 75, 89, 90), (84, 83, 97, 98), (77, 76, 90, 91), (85, 84, 98, 99), (78, 77, 91, 92), (86, 85, 99, 100), (99, 98, 113, 114), (92, 91, 106, 107), (100, 99, 114, 115), (93, 92, 107, 108), (101, 100, 115, 116), (94, 93, 108, 109), (3, 101, 116), (95, 94, 109, 110), (88, 102, 103), (96, 95, 110, 111), (89, 88, 103, 104), (97, 96, 111, 112), (90, 89, 104, 105), (98, 97, 112, 113), (91, 90, 105, 106), (105, 104, 118, 119), (113, 112, 126, 127), (106, 105, 119, 120), (114, 113, 127, 128), (107, 106, 120, 121), (115, 114, 128, 129), (108, 107, 121, 122), (116, 115, 129, 130), (109, 108, 122, 123), (3, 116, 130), (110, 109, 123, 124), (103, 102, 117), (111, 110, 124, 125), (104, 103, 117, 118), (112, 111, 125, 126), (125, 124, 138, 139), (118, 117, 131, 132), (126, 125, 139, 140), (119, 118, 132, 133), (127, 126, 140, 141), (120, 119, 133, 134), (128, 127, 141, 142), (121, 120, 134, 135), (129, 128, 142, 143), (122, 121, 135, 136), (130, 129, 143, 144), (123, 122, 136, 137), (3, 130, 144), (124, 123, 137, 138), (117, 102, 131), (3, 144, 158), (138, 137, 151, 152), (131, 102, 145), (139, 138, 152, 153), (132, 131, 145, 146), (140, 139, 153, 154), (133, 132, 146, 147), (141, 140, 154, 155), (134, 133, 147, 148), (142, 141, 155, 156), (135, 134, 148, 149), (143, 142, 156, 157), (136, 135, 149, 150), (144, 143, 157, 158), (137, 136, 150, 151), (158, 157, 171, 172), (151, 150, 164, 165), (3, 158, 172), (152, 151, 165, 166), (145, 102, 159), (153, 152, 166, 167), (146, 145, 159, 160), (154, 153, 167, 168), (147, 146, 160, 161), (155, 154, 168, 169), (148, 147, 161, 162), (156, 155, 169, 170), (149, 148, 162, 163), (157, 156, 170, 171), (150, 149, 163, 164), (163, 162, 176, 177), (171, 170, 184, 185), (164, 163, 177, 178), (172, 171, 185, 186), (165, 164, 178, 179), (3, 172, 186), (166, 165, 179, 180), (159, 102, 173), (167, 166, 180, 181), (160, 159, 173, 174), (168, 167, 181, 182), (161, 160, 174, 175), (169, 168, 182, 183), (162, 161, 175, 176), (170, 169, 183, 184), (183, 182, 196, 197), (176, 175, 189, 190), (184, 183, 197, 198), (177, 176, 190, 191), (185, 184, 198, 199), (178, 177, 191, 192), (186, 185, 199, 200), (179, 178, 192, 193), (3, 186, 200), (180, 179, 193, 194), (173, 102, 187), (181, 180, 194, 195), (174, 173, 187, 188), (182, 181, 195, 196), (175, 174, 188, 189), (188, 187, 0, 201), (196, 195, 207, 208), (189, 188, 201, 202), (197, 196, 208, 209), (190, 189, 202, 203), (198, 197, 209, 210), (191, 190, 203, 204), (199, 198, 210, 2), (192, 191, 204, 1), (200, 199, 2, 211), (193, 192, 1, 205), (3, 200, 211), (194, 193, 205, 206), (187, 102, 0), (195, 194, 206, 207)])
me_sphere.use_remesh_preserve_volume = False
me_sphere.use_remesh_preserve_attributes = False
me_sphere.use_mirror_vertex_groups = False
me_sphere.update()

# ---- objects
ob_circle_001 = bpy.data.objects.new('Circle.001', me_circle_001)
ob_circle = bpy.data.objects.new('Circle', me_circle)
ob_cone = bpy.data.objects.new('Cone', me_cone)
ob_sphere_004 = bpy.data.objects.new('Sphere.004', me_sphere_004)
ob_sphere_002 = bpy.data.objects.new('Sphere.002', me_sphere_002)
ob_sphere = bpy.data.objects.new('Sphere', me_sphere)
ob_lamp = bpy.data.objects.new('Lamp', light_lamp)
ob_camera = bpy.data.objects.new('Camera', cam_camera)

# ---- transforms, parenting, visibility, modifiers, constraints
ob_circle_001.location = (-0.1462, -0.5047, 3.315)
ob_circle_001.rotation_mode = 'XZY'
ob_circle_001.rotation_euler = (1.569, -0.0, 0.0)
ob_circle_001.scale = (0.1, 0.1, 0.1)
ob_circle_001.lineart.crease_threshold = 0.0
ob_circle.location = (0.1496, -0.5047, 3.315)
ob_circle.rotation_mode = 'XZY'
ob_circle.rotation_euler = (1.569, -0.0, 0.0)
ob_circle.scale = (0.1, 0.1, 0.1)
ob_circle.lineart.crease_threshold = 0.0
ob_cone.location = (0.005702, -0.6583, 3.167)
ob_cone.rotation_euler = (1.571, 0.0, -0.0)
ob_cone.scale = (0.03806, 0.04351, 0.164)
ob_cone.lineart.crease_threshold = 0.0
ob_sphere_004.location = (0.01568, -2.897e-07, 2.142)
ob_sphere_004.scale = (0.75, 0.75, 0.75)
ob_sphere_004.lineart.crease_threshold = 0.0
ob_sphere_002.location = (0.00363, -4.332e-07, 3.153)
ob_sphere_002.scale = (0.5, 0.5, 0.5)
ob_sphere_002.lineart.crease_threshold = 0.0
ob_sphere.location = (0.0, 0.0, 0.8814)
ob_sphere.scale = (1.0, 1.0, 0.89)
ob_sphere.lineart.crease_threshold = 0.0
ob_lamp.location = (4.076, 1.005, 5.904)
ob_lamp.rotation_euler = (0.6503, 0.05522, 1.866)
ob_lamp.lock_rotations_4d = False
ob_lamp.empty_display_type = 'ARROWS'
ob_lamp.color = (0.0, 0.0, 0.0, 0.0)
ob_lamp.lineart.crease_threshold = 0.0
ob_camera.location = (7.481, -6.508, 5.344)
ob_camera.rotation_euler = (1.109, 0.0, 0.8149)
ob_camera.lock_rotations_4d = False
ob_camera.empty_display_type = 'ARROWS'
ob_camera.color = (0.0, 0.0, 0.0, 0.0)
ob_camera.display_type = 'WIRE'
ob_camera.lineart.crease_threshold = 0.0

# ---- collection membership
col_collection_1.objects.link(ob_circle_001)
col_collection_1.objects.link(ob_circle)
col_collection_1.objects.link(ob_cone)
col_collection_1.objects.link(ob_sphere_004)
col_collection_1.objects.link(ob_sphere_002)
col_collection_1.objects.link(ob_sphere)
col_collection_1.objects.link(ob_lamp)
col_collection_1.objects.link(ob_camera)

# ---- scene / render settings (as saved in the file)
scene.camera = ob_camera
scene.frame_start = 1; scene.frame_end = 250; scene.frame_set(1)
scene.render.engine = 'BLENDER_EEVEE_NEXT'
scene.render.resolution_percentage = 50
scene.render.dither_intensity = 0.0
scene.cycles.use_denoising = False
scene.cycles.samples = 128
scene.cycles.sampling_pattern = 'TABULATED_SOBOL'
scene.cycles.use_adaptive_sampling = False
scene.cycles.use_light_tree = False
scene.cycles.blur_glossy = 0.0
scene.cycles.sample_clamp_indirect = 0.0
scene.view_settings.view_transform = 'Standard'
bpy.context.view_layer.update()

